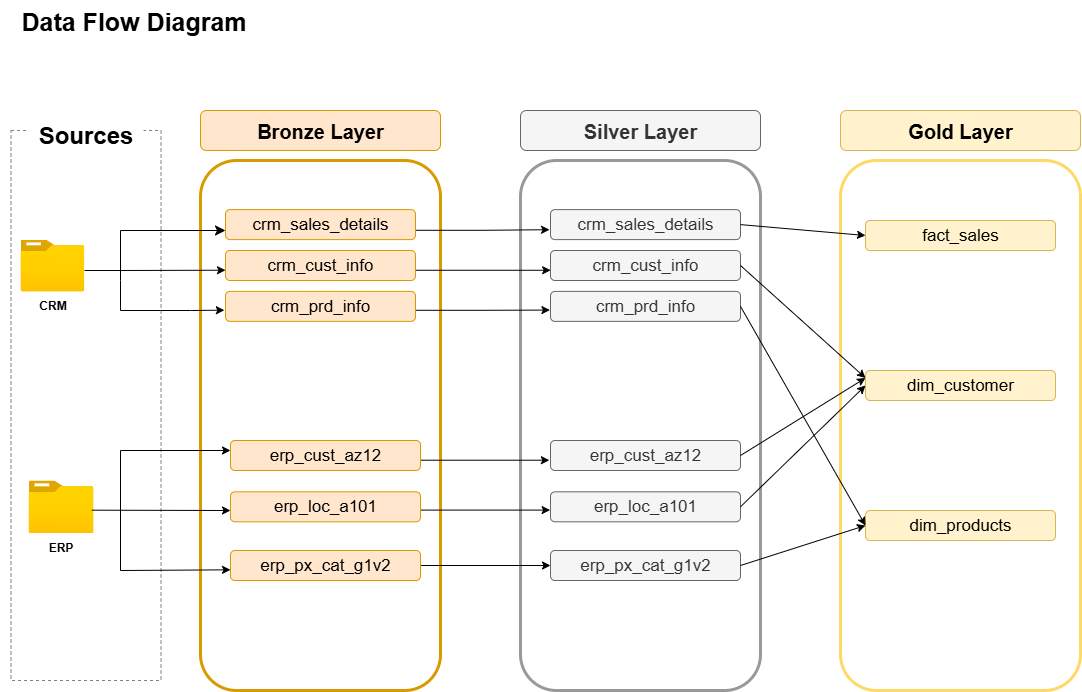

The diagram above was exported from draw.io. Its source (the exported page's mxGraphModel, read from the mxfile embedded in the PNG):
<mxGraphModel dx="1042" dy="626" grid="1" gridSize="10" guides="1" tooltips="1" connect="1" arrows="1" fold="1" page="1" pageScale="1" pageWidth="1100" pageHeight="850" math="0" shadow="0">
  <root>
    <mxCell id="0" />
    <mxCell id="1" parent="0" />
    <mxCell id="YOfE04abiE5Rgta_IEhk-1" value="" style="rounded=0;whiteSpace=wrap;html=1;fillColor=none;dashed=1;strokeColor=light-dark(#808080,#EDEDED);" parent="1" vertex="1">
      <mxGeometry x="10.55" y="140" width="150" height="550" as="geometry" />
    </mxCell>
    <mxCell id="YOfE04abiE5Rgta_IEhk-14" value="Bronze Layer" style="rounded=1;whiteSpace=wrap;html=1;fillColor=#ffe6cc;strokeColor=#d79b00;fontSize=20;fontStyle=1;glass=0;" parent="1" vertex="1">
      <mxGeometry x="200" y="120" width="240" height="40" as="geometry" />
    </mxCell>
    <mxCell id="YOfE04abiE5Rgta_IEhk-15" value="" style="rounded=1;whiteSpace=wrap;html=1;fillColor=none;strokeColor=#d79b00;strokeWidth=3;" parent="1" vertex="1">
      <mxGeometry x="200" y="170" width="240" height="530" as="geometry" />
    </mxCell>
    <mxCell id="YOfE04abiE5Rgta_IEhk-16" value="Silver Layer" style="rounded=1;whiteSpace=wrap;html=1;fillColor=#f5f5f5;strokeColor=#666666;fontSize=20;fontStyle=1;fontColor=#333333;" parent="1" vertex="1">
      <mxGeometry x="520" y="120" width="240" height="40" as="geometry" />
    </mxCell>
    <mxCell id="YOfE04abiE5Rgta_IEhk-17" value="" style="rounded=1;whiteSpace=wrap;html=1;fillColor=none;strokeColor=#999999;strokeWidth=3;" parent="1" vertex="1">
      <mxGeometry x="520" y="170" width="240" height="530" as="geometry" />
    </mxCell>
    <mxCell id="YOfE04abiE5Rgta_IEhk-18" value="Gold Layer" style="rounded=1;whiteSpace=wrap;html=1;fillColor=#fff2cc;strokeColor=#d6b656;fontSize=20;fontStyle=1" parent="1" vertex="1">
      <mxGeometry x="840" y="120" width="240" height="40" as="geometry" />
    </mxCell>
    <mxCell id="YOfE04abiE5Rgta_IEhk-19" value="" style="rounded=1;whiteSpace=wrap;html=1;fillColor=none;strokeColor=#FFD966;strokeWidth=3;" parent="1" vertex="1">
      <mxGeometry x="840" y="170" width="240" height="530" as="geometry" />
    </mxCell>
    <mxCell id="YOfE04abiE5Rgta_IEhk-20" value="CRM" style="image;aspect=fixed;html=1;points=[];align=center;fontSize=12;image=img/lib/azure2/general/Folder_Blank.svg;fontStyle=1" parent="1" vertex="1">
      <mxGeometry x="20" y="249.11" width="63.79" height="51.77" as="geometry" />
    </mxCell>
    <mxCell id="YOfE04abiE5Rgta_IEhk-23" value="ERP" style="image;aspect=fixed;html=1;points=[];align=center;fontSize=12;image=img/lib/azure2/general/Folder_Blank.svg;fontStyle=1" parent="1" vertex="1">
      <mxGeometry x="28.05" y="489.99" width="64.88" height="52.65" as="geometry" />
    </mxCell>
    <mxCell id="kFqaCbC3vlYwkwyRuyWQ-33" style="edgeStyle=orthogonalEdgeStyle;rounded=0;orthogonalLoop=1;jettySize=auto;html=1;exitX=0.998;exitY=0.689;exitDx=0;exitDy=0;exitPerimeter=0;entryX=-0.005;entryY=0.67;entryDx=0;entryDy=0;entryPerimeter=0;" parent="1" source="YOfE04abiE5Rgta_IEhk-42" target="kFqaCbC3vlYwkwyRuyWQ-23" edge="1">
      <mxGeometry relative="1" as="geometry" />
    </mxCell>
    <mxCell id="YOfE04abiE5Rgta_IEhk-42" value="&lt;font&gt;crm_sales_details&lt;/font&gt;" style="text;html=1;align=center;verticalAlign=middle;whiteSpace=wrap;rounded=1;fillColor=#ffe6cc;strokeColor=#d79b00;fontSize=17;fontStyle=0;fontFamily=Helvetica;" parent="1" vertex="1">
      <mxGeometry x="225" y="219.11" width="190" height="30" as="geometry" />
    </mxCell>
    <mxCell id="YOfE04abiE5Rgta_IEhk-51" style="edgeStyle=orthogonalEdgeStyle;rounded=0;orthogonalLoop=1;jettySize=auto;html=1;exitX=0.5;exitY=1;exitDx=0;exitDy=0;" parent="1" edge="1">
      <mxGeometry relative="1" as="geometry">
        <mxPoint x="790" y="590" as="sourcePoint" />
        <mxPoint x="790" y="590" as="targetPoint" />
      </mxGeometry>
    </mxCell>
    <mxCell id="YOfE04abiE5Rgta_IEhk-2" value="&lt;b&gt;Sources&lt;/b&gt;" style="rounded=0;whiteSpace=wrap;html=1;fillColor=default;fontSize=24;strokeColor=none;" parent="1" vertex="1">
      <mxGeometry x="28.05" y="130" width="115" height="30" as="geometry" />
    </mxCell>
    <mxCell id="kFqaCbC3vlYwkwyRuyWQ-34" style="edgeStyle=orthogonalEdgeStyle;rounded=0;orthogonalLoop=1;jettySize=auto;html=1;entryX=0.001;entryY=0.659;entryDx=0;entryDy=0;exitX=0.998;exitY=0.659;exitDx=0;exitDy=0;exitPerimeter=0;entryPerimeter=0;" parent="1" source="kFqaCbC3vlYwkwyRuyWQ-3" target="kFqaCbC3vlYwkwyRuyWQ-28" edge="1">
      <mxGeometry relative="1" as="geometry" />
    </mxCell>
    <mxCell id="kFqaCbC3vlYwkwyRuyWQ-3" value="crm_cust_info" style="text;html=1;align=center;verticalAlign=middle;whiteSpace=wrap;rounded=1;fillColor=#ffe6cc;strokeColor=#d79b00;fontSize=17;" parent="1" vertex="1">
      <mxGeometry x="225" y="260" width="190" height="30" as="geometry" />
    </mxCell>
    <mxCell id="kFqaCbC3vlYwkwyRuyWQ-35" style="edgeStyle=orthogonalEdgeStyle;rounded=0;orthogonalLoop=1;jettySize=auto;html=1;entryX=-0.003;entryY=0.623;entryDx=0;entryDy=0;exitX=1.002;exitY=0.63;exitDx=0;exitDy=0;exitPerimeter=0;entryPerimeter=0;" parent="1" source="kFqaCbC3vlYwkwyRuyWQ-4" target="kFqaCbC3vlYwkwyRuyWQ-29" edge="1">
      <mxGeometry relative="1" as="geometry" />
    </mxCell>
    <mxCell id="kFqaCbC3vlYwkwyRuyWQ-4" value="crm_prd_info" style="text;html=1;align=center;verticalAlign=middle;whiteSpace=wrap;rounded=1;fillColor=#ffe6cc;strokeColor=#d79b00;fontSize=17;" parent="1" vertex="1">
      <mxGeometry x="225" y="300.88" width="190" height="30" as="geometry" />
    </mxCell>
    <mxCell id="kFqaCbC3vlYwkwyRuyWQ-36" style="edgeStyle=orthogonalEdgeStyle;rounded=0;orthogonalLoop=1;jettySize=auto;html=1;exitX=0.999;exitY=0.657;exitDx=0;exitDy=0;exitPerimeter=0;entryX=-0.006;entryY=0.657;entryDx=0;entryDy=0;entryPerimeter=0;" parent="1" source="kFqaCbC3vlYwkwyRuyWQ-5" target="kFqaCbC3vlYwkwyRuyWQ-30" edge="1">
      <mxGeometry relative="1" as="geometry" />
    </mxCell>
    <mxCell id="kFqaCbC3vlYwkwyRuyWQ-5" value="erp_cust_az12" style="text;html=1;align=center;verticalAlign=middle;whiteSpace=wrap;rounded=1;fillColor=#ffe6cc;strokeColor=#d79b00;fontSize=17;" parent="1" vertex="1">
      <mxGeometry x="230" y="450" width="190" height="30" as="geometry" />
    </mxCell>
    <mxCell id="kFqaCbC3vlYwkwyRuyWQ-37" style="edgeStyle=orthogonalEdgeStyle;rounded=0;orthogonalLoop=1;jettySize=auto;html=1;entryX=-0.002;entryY=0.609;entryDx=0;entryDy=0;exitX=1.002;exitY=0.609;exitDx=0;exitDy=0;exitPerimeter=0;entryPerimeter=0;" parent="1" source="kFqaCbC3vlYwkwyRuyWQ-6" target="kFqaCbC3vlYwkwyRuyWQ-31" edge="1">
      <mxGeometry relative="1" as="geometry" />
    </mxCell>
    <mxCell id="kFqaCbC3vlYwkwyRuyWQ-6" value="erp_loc_a101" style="text;html=1;align=center;verticalAlign=middle;whiteSpace=wrap;rounded=1;fillColor=#ffe6cc;strokeColor=#d79b00;fontSize=17;" parent="1" vertex="1">
      <mxGeometry x="230" y="501.32" width="190" height="30" as="geometry" />
    </mxCell>
    <mxCell id="kFqaCbC3vlYwkwyRuyWQ-38" style="edgeStyle=orthogonalEdgeStyle;rounded=0;orthogonalLoop=1;jettySize=auto;html=1;" parent="1" source="kFqaCbC3vlYwkwyRuyWQ-7" target="kFqaCbC3vlYwkwyRuyWQ-32" edge="1">
      <mxGeometry relative="1" as="geometry" />
    </mxCell>
    <mxCell id="kFqaCbC3vlYwkwyRuyWQ-7" value="erp_px_cat_g1v2" style="text;html=1;align=center;verticalAlign=middle;whiteSpace=wrap;rounded=1;fillColor=#ffe6cc;strokeColor=#d79b00;fontSize=17;" parent="1" vertex="1">
      <mxGeometry x="230" y="560" width="190" height="30" as="geometry" />
    </mxCell>
    <mxCell id="kFqaCbC3vlYwkwyRuyWQ-13" value="" style="edgeStyle=segmentEdgeStyle;endArrow=classic;html=1;curved=0;rounded=0;endSize=8;startSize=8;" parent="1" target="YOfE04abiE5Rgta_IEhk-42" edge="1">
      <mxGeometry width="50" height="50" relative="1" as="geometry">
        <mxPoint x="120" y="290" as="sourcePoint" />
        <mxPoint x="180" y="250" as="targetPoint" />
        <Array as="points">
          <mxPoint x="120" y="240" />
        </Array>
      </mxGeometry>
    </mxCell>
    <mxCell id="kFqaCbC3vlYwkwyRuyWQ-16" value="" style="endArrow=classic;html=1;rounded=0;entryX=0;entryY=0.657;entryDx=0;entryDy=0;entryPerimeter=0;" parent="1" target="kFqaCbC3vlYwkwyRuyWQ-3" edge="1">
      <mxGeometry width="50" height="50" relative="1" as="geometry">
        <mxPoint x="120" y="280" as="sourcePoint" />
        <mxPoint x="220" y="280" as="targetPoint" />
        <Array as="points" />
      </mxGeometry>
    </mxCell>
    <mxCell id="kFqaCbC3vlYwkwyRuyWQ-17" value="" style="endArrow=classic;html=1;rounded=0;entryX=-0.006;entryY=0.626;entryDx=0;entryDy=0;entryPerimeter=0;" parent="1" target="kFqaCbC3vlYwkwyRuyWQ-4" edge="1">
      <mxGeometry width="50" height="50" relative="1" as="geometry">
        <mxPoint x="120" y="290" as="sourcePoint" />
        <mxPoint x="220" y="320" as="targetPoint" />
        <Array as="points">
          <mxPoint x="120" y="320" />
          <mxPoint x="160" y="320" />
          <mxPoint x="190" y="320" />
        </Array>
      </mxGeometry>
    </mxCell>
    <mxCell id="kFqaCbC3vlYwkwyRuyWQ-20" value="" style="endArrow=none;html=1;rounded=0;" parent="1" edge="1">
      <mxGeometry width="50" height="50" relative="1" as="geometry">
        <mxPoint x="84" y="280" as="sourcePoint" />
        <mxPoint x="120" y="280" as="targetPoint" />
      </mxGeometry>
    </mxCell>
    <mxCell id="kFqaCbC3vlYwkwyRuyWQ-21" value="" style="endArrow=classic;html=1;rounded=0;entryX=0;entryY=0.5;entryDx=0;entryDy=0;exitX=0.976;exitY=0.564;exitDx=0;exitDy=0;exitPerimeter=0;" parent="1" source="YOfE04abiE5Rgta_IEhk-23" edge="1">
      <mxGeometry width="50" height="50" relative="1" as="geometry">
        <mxPoint x="100" y="520" as="sourcePoint" />
        <mxPoint x="230" y="519.9999999999999" as="targetPoint" />
      </mxGeometry>
    </mxCell>
    <mxCell id="kFqaCbC3vlYwkwyRuyWQ-22" value="" style="endArrow=classic;startArrow=classic;html=1;rounded=0;entryX=0;entryY=0.333;entryDx=0;entryDy=0;entryPerimeter=0;exitX=0;exitY=0.644;exitDx=0;exitDy=0;exitPerimeter=0;" parent="1" source="kFqaCbC3vlYwkwyRuyWQ-7" target="kFqaCbC3vlYwkwyRuyWQ-5" edge="1">
      <mxGeometry width="50" height="50" relative="1" as="geometry">
        <mxPoint x="160" y="540" as="sourcePoint" />
        <mxPoint x="220" y="459" as="targetPoint" />
        <Array as="points">
          <mxPoint x="120" y="580" />
          <mxPoint x="120" y="460" />
        </Array>
      </mxGeometry>
    </mxCell>
    <mxCell id="kFqaCbC3vlYwkwyRuyWQ-23" value="&lt;font&gt;crm_sales_details&lt;/font&gt;" style="text;html=1;align=center;verticalAlign=middle;whiteSpace=wrap;rounded=1;fillColor=#f5f5f5;strokeColor=#666666;fontSize=17;fontStyle=0;fontFamily=Helvetica;fontColor=#333333;" parent="1" vertex="1">
      <mxGeometry x="550" y="219.11" width="190" height="30" as="geometry" />
    </mxCell>
    <mxCell id="kFqaCbC3vlYwkwyRuyWQ-28" value="crm_cust_info" style="text;html=1;align=center;verticalAlign=middle;whiteSpace=wrap;rounded=1;fontSize=17;fillColor=#f5f5f5;fontColor=#333333;strokeColor=#666666;" parent="1" vertex="1">
      <mxGeometry x="550" y="260" width="190" height="30" as="geometry" />
    </mxCell>
    <mxCell id="kFqaCbC3vlYwkwyRuyWQ-29" value="crm_prd_info" style="text;html=1;align=center;verticalAlign=middle;whiteSpace=wrap;rounded=1;fillColor=#f5f5f5;strokeColor=#666666;fontSize=17;fontColor=#333333;" parent="1" vertex="1">
      <mxGeometry x="550" y="300.88" width="190" height="30" as="geometry" />
    </mxCell>
    <mxCell id="kFqaCbC3vlYwkwyRuyWQ-30" value="erp_cust_az12" style="text;html=1;align=center;verticalAlign=middle;whiteSpace=wrap;rounded=1;fillColor=#f5f5f5;strokeColor=#666666;fontSize=17;fontColor=#333333;" parent="1" vertex="1">
      <mxGeometry x="550" y="450" width="190" height="30" as="geometry" />
    </mxCell>
    <mxCell id="kFqaCbC3vlYwkwyRuyWQ-31" value="erp_loc_a101" style="text;html=1;align=center;verticalAlign=middle;whiteSpace=wrap;rounded=1;fillColor=#f5f5f5;strokeColor=#666666;fontSize=17;fontColor=#333333;" parent="1" vertex="1">
      <mxGeometry x="550" y="501.32" width="190" height="30" as="geometry" />
    </mxCell>
    <mxCell id="kFqaCbC3vlYwkwyRuyWQ-32" value="erp_px_cat_g1v2" style="text;html=1;align=center;verticalAlign=middle;whiteSpace=wrap;rounded=1;fillColor=#f5f5f5;strokeColor=#666666;fontSize=17;fontColor=#333333;" parent="1" vertex="1">
      <mxGeometry x="550" y="560" width="190" height="30" as="geometry" />
    </mxCell>
    <mxCell id="kFqaCbC3vlYwkwyRuyWQ-39" value="&lt;font&gt;fact_sales&lt;/font&gt;" style="text;html=1;align=center;verticalAlign=middle;whiteSpace=wrap;rounded=1;fillColor=#fff2cc;strokeColor=#d6b656;fontSize=17;fontStyle=0;fontFamily=Helvetica;" parent="1" vertex="1">
      <mxGeometry x="865" y="230" width="190" height="30" as="geometry" />
    </mxCell>
    <mxCell id="kFqaCbC3vlYwkwyRuyWQ-40" value="&lt;font&gt;dim_customer&lt;/font&gt;" style="text;html=1;align=center;verticalAlign=middle;whiteSpace=wrap;rounded=1;fillColor=#fff2cc;strokeColor=#d6b656;fontSize=17;fontStyle=0;fontFamily=Helvetica;" parent="1" vertex="1">
      <mxGeometry x="865" y="380" width="190" height="30" as="geometry" />
    </mxCell>
    <mxCell id="kFqaCbC3vlYwkwyRuyWQ-41" value="&lt;font&gt;dim_products&lt;/font&gt;" style="text;html=1;align=center;verticalAlign=middle;whiteSpace=wrap;rounded=1;fillColor=#fff2cc;strokeColor=#d6b656;fontSize=17;fontStyle=0;fontFamily=Helvetica;" parent="1" vertex="1">
      <mxGeometry x="865" y="520" width="190" height="30" as="geometry" />
    </mxCell>
    <mxCell id="kFqaCbC3vlYwkwyRuyWQ-49" value="" style="endArrow=classic;html=1;rounded=0;exitX=1;exitY=0.5;exitDx=0;exitDy=0;entryX=0;entryY=0.5;entryDx=0;entryDy=0;" parent="1" source="kFqaCbC3vlYwkwyRuyWQ-23" target="kFqaCbC3vlYwkwyRuyWQ-39" edge="1">
      <mxGeometry width="50" height="50" relative="1" as="geometry">
        <mxPoint x="690" y="380" as="sourcePoint" />
        <mxPoint x="740" y="330" as="targetPoint" />
      </mxGeometry>
    </mxCell>
    <mxCell id="kFqaCbC3vlYwkwyRuyWQ-50" value="" style="endArrow=classic;html=1;rounded=0;exitX=1;exitY=0.5;exitDx=0;exitDy=0;entryX=0;entryY=0.25;entryDx=0;entryDy=0;" parent="1" source="kFqaCbC3vlYwkwyRuyWQ-28" target="kFqaCbC3vlYwkwyRuyWQ-40" edge="1">
      <mxGeometry width="50" height="50" relative="1" as="geometry">
        <mxPoint x="690" y="380" as="sourcePoint" />
        <mxPoint x="740" y="330" as="targetPoint" />
      </mxGeometry>
    </mxCell>
    <mxCell id="kFqaCbC3vlYwkwyRuyWQ-51" value="" style="endArrow=classic;html=1;rounded=0;exitX=1;exitY=0.5;exitDx=0;exitDy=0;entryX=0;entryY=0.5;entryDx=0;entryDy=0;" parent="1" source="kFqaCbC3vlYwkwyRuyWQ-29" target="kFqaCbC3vlYwkwyRuyWQ-41" edge="1">
      <mxGeometry width="50" height="50" relative="1" as="geometry">
        <mxPoint x="690" y="380" as="sourcePoint" />
        <mxPoint x="740" y="330" as="targetPoint" />
      </mxGeometry>
    </mxCell>
    <mxCell id="kFqaCbC3vlYwkwyRuyWQ-52" value="" style="endArrow=classic;html=1;rounded=0;exitX=1;exitY=0.5;exitDx=0;exitDy=0;entryX=0;entryY=0.25;entryDx=0;entryDy=0;" parent="1" source="kFqaCbC3vlYwkwyRuyWQ-30" target="kFqaCbC3vlYwkwyRuyWQ-40" edge="1">
      <mxGeometry width="50" height="50" relative="1" as="geometry">
        <mxPoint x="690" y="380" as="sourcePoint" />
        <mxPoint x="740" y="330" as="targetPoint" />
      </mxGeometry>
    </mxCell>
    <mxCell id="kFqaCbC3vlYwkwyRuyWQ-53" value="" style="endArrow=classic;html=1;rounded=0;exitX=1;exitY=0.5;exitDx=0;exitDy=0;entryX=0;entryY=0.5;entryDx=0;entryDy=0;" parent="1" source="kFqaCbC3vlYwkwyRuyWQ-31" target="kFqaCbC3vlYwkwyRuyWQ-40" edge="1">
      <mxGeometry width="50" height="50" relative="1" as="geometry">
        <mxPoint x="690" y="380" as="sourcePoint" />
        <mxPoint x="740" y="330" as="targetPoint" />
      </mxGeometry>
    </mxCell>
    <mxCell id="kFqaCbC3vlYwkwyRuyWQ-54" value="" style="endArrow=classic;html=1;rounded=0;exitX=1;exitY=0.5;exitDx=0;exitDy=0;entryX=0;entryY=0.5;entryDx=0;entryDy=0;" parent="1" source="kFqaCbC3vlYwkwyRuyWQ-32" target="kFqaCbC3vlYwkwyRuyWQ-41" edge="1">
      <mxGeometry width="50" height="50" relative="1" as="geometry">
        <mxPoint x="690" y="380" as="sourcePoint" />
        <mxPoint x="740" y="330" as="targetPoint" />
      </mxGeometry>
    </mxCell>
    <mxCell id="kFqaCbC3vlYwkwyRuyWQ-55" value="&lt;b&gt;&lt;font&gt;Data Flow Diagram&lt;/font&gt;&lt;/b&gt;" style="text;html=1;align=center;verticalAlign=middle;whiteSpace=wrap;rounded=0;fontSize=25;" parent="1" vertex="1">
      <mxGeometry x="1.4210854715202004e-14" y="10" width="267.07" height="40" as="geometry" />
    </mxCell>
  </root>
</mxGraphModel>